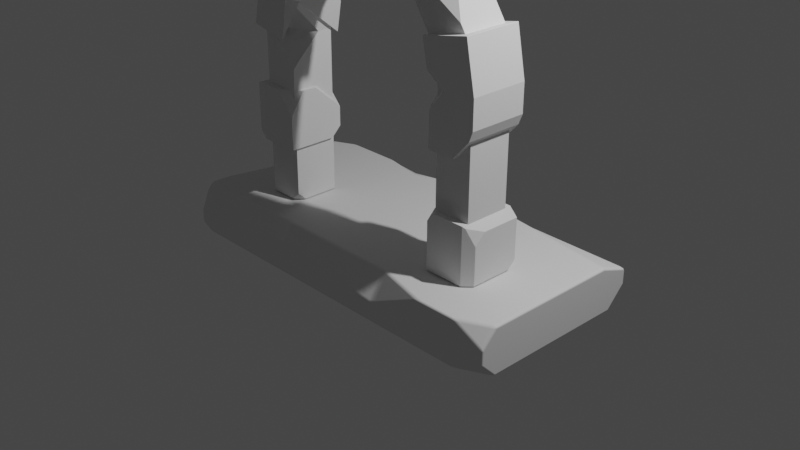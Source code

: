 # Source: m_portal7.blend  (saved by Blender 3.5.10; exported with 4.5.12 LTS)
import bpy
from mathutils import Matrix  # noqa: F401  (used for matrix-valued properties, if any)

bpy.ops.wm.read_factory_settings(use_empty=True)
scene = bpy.context.scene
scene.name = 'Scene'

# ---- collections
col_collection = bpy.data.collections.new('Collection'); scene.collection.children.link(col_collection)

# ---- world
world_world = bpy.data.worlds.new('World'); scene.world = world_world
world_world.use_nodes = True; world_world.node_tree.nodes.clear()
_N = world_world.node_tree.nodes; _L = world_world.node_tree.links
n0 = _N.new('ShaderNodeOutputWorld'); n0.name = 'World Output'; n0.location = (300, 300)
n1 = _N.new('ShaderNodeBackground'); n1.name = 'Background'; n1.location = (10, 300)
n1.inputs[0].default_value = (0.05088, 0.05088, 0.05088, 1.0)
_L.new(n1.outputs[0], n0.inputs[0])
n0.is_active_output = True
world_world.color = (0.05088, 0.05088, 0.05088)
world_world.use_sun_shadow = False
world_world.sun_shadow_jitter_overblur = 0.0

# ---- cameras
cam_camera = bpy.data.cameras.new('Camera')
cam_camera.clip_end = 100.0
cam_camera.ortho_scale = 7.314

# ---- lights
light_light = bpy.data.lights.new('Light', 'POINT')
light_light.transmission_factor = 0.0
light_light.energy = 1000.0
light_light.shadow_soft_size = 0.1
light_light.shadow_maximum_resolution = 0.006
light_light.use_absolute_resolution = True

# ---- meshes
me_plane_001 = bpy.data.meshes.new('Plane.001')
me_plane_001.from_pydata([(-1.0, -1.0, 0.0), (1.0, -1.0, 0.0), (0.0, 1.749, 0.00432), (-1.0, 0.7582, 0.002763), (-0.3881, 1.674, 0.004201), (-0.7097, 1.459, 0.003864), (-0.9245, 1.138, 0.003359), (1.0, 0.7582, 0.002763), (0.3881, 1.674, 0.004201), (0.7097, 1.459, 0.003864), (0.9245, 1.138, 0.003359), (1.0, -1.003, 0.4883), (0.0, 1.747, 0.4926), (-0.3881, 1.671, 0.4925), (-0.7097, 1.456, 0.4922), (-0.9245, 1.135, 0.4917), (1.0, 0.7554, 0.4911), (0.3881, 1.671, 0.4925), (0.7097, 1.456, 0.4922), (0.9245, 1.135, 0.4917), (0.5453, 2.056, 0.006403), (0.0, 2.162, 0.006698), (1.405, -1.0, 0.0), (1.405, 0.7982, 0.002993), (1.306, 1.296, 0.00427), (-0.5453, 2.056, 0.006403), (-1.002, 1.751, 0.005547), (-1.306, 1.296, 0.00427), (0.5454, 2.053, 0.4947), (0.0, 2.159, 0.495), (-1.405, 0.7952, 0.4913), (-1.405, -1.003, 0.4883), (1.405, -1.003, 0.4883), (1.405, 0.7952, 0.4913), (1.306, 1.293, 0.4926), (-1.306, 1.293, 0.4926), (-1.091, 0.7672, 0.002814), (-1.343, 1.107, 0.003787), (-1.405, 0.7963, 0.3183), (-1.405, 0.4829, 0.002468), (1.079, 1.636, 0.005223), (1.002, 1.75, 0.1446), (0.8859, 1.828, 0.005764), (0.793, 1.542, 0.004344), (-0.5222, 1.997, 0.4944), (-0.4867, 2.065, 0.4948), (-1.002, 1.749, 0.4341), (-0.9586, 1.705, 0.4936), (-1.035, 1.698, 0.4937), (-0.8111, 1.876, 0.4344), (-0.5453, 2.055, 0.1154), (-0.4868, 2.065, 0.4947), (-0.5222, 1.997, 0.4944), (0.8287, 1.575, 0.4929), (0.7984, 1.884, 0.4943), (1.002, 1.75, 0.2493), (1.251, 1.374, 0.4928), (0.9338, 1.565, 0.493), (1.057, 1.666, 0.349), (-1.0, -0.9134, 0.4885), (-1.0, -1.002, 0.3989), (-1.089, -1.003, 0.4883), (-0.9364, 1.075, 0.4916), (-1.0, 0.7573, 0.1649), (-1.0, 0.4292, 0.4906), (-1.325, 0.7873, 0.4913), (-1.405, -1.001, 0.1134), (-1.292, -1.0, 0.0), (-1.405, -0.7758, 0.0003731)], [], [(6, 15, 14, 5), (8, 17, 18, 9), (7, 16, 11, 1), (0, 60, 59, 64, 63, 3), (4, 13, 12, 2), (10, 19, 16, 7), (2, 12, 17, 8), (5, 14, 13, 4), (9, 18, 19, 10), (0, 3, 36, 39, 68, 67), (23, 22, 32, 33), (61, 60, 0, 67, 66, 31), (13, 14, 47, 44), (24, 23, 33, 34), (21, 20, 28, 29), (8, 9, 43, 42, 20), (3, 6, 27, 37, 36), (5, 4, 25, 26), (2, 8, 20, 21), (6, 5, 26, 27), (38, 37, 27, 35, 30), (25, 21, 29, 45, 51, 50), (7, 1, 22, 23), (14, 15, 35, 48, 47), (17, 12, 29, 28), (1, 11, 32, 22), (10, 7, 23, 24), (27, 26, 46, 48, 35), (65, 64, 59, 61, 31, 30), (11, 16, 33, 32), (18, 17, 28, 54, 53), (16, 19, 34, 33), (4, 2, 21, 25), (20, 42, 41, 55, 54, 28), (36, 37, 38, 39), (40, 41, 42, 43), (9, 10, 24, 40, 43), (26, 25, 50, 49, 46), (46, 47, 48), (44, 52, 51, 45), (12, 13, 44, 45, 29), (49, 50, 51, 52), (44, 47, 46, 49, 52), (19, 18, 53, 57, 56, 34), (41, 40, 24, 34, 56, 58, 55), (56, 57, 58), (58, 57, 53, 54, 55), (59, 60, 61), (3, 63, 62, 15, 6), (62, 63, 64, 65), (15, 62, 65, 30, 35), (66, 67, 68), (66, 68, 39, 38, 30, 31)])
_uv = me_plane_001.uv_layers.new(name='UVMap')
_uv.uv.foreach_set('vector', [0.0, 0.0, 0.0, 0.0, 0.0, 0.0, 0.0, 0.0, 0.0, 0.0, 0.0, 0.0, 0.0, 0.0, 0.0, 0.0, 0.0, 0.0, 0.0, 0.0, 0.0, 0.0, 0.0, 0.0, 0.0, 0.0, 0.0, 0.0, 0.0, 0.0, 0.0, 0.0, 0.0, 0.0, 0.0, 0.0, 0.0, 0.0, 0.0, 0.0, 0.0, 0.0, 0.0, 0.0, 0.0, 0.0, 0.0, 0.0, 0.0, 0.0, 0.0, 0.0, 0.0, 0.0, 0.0, 0.0, 0.0, 0.0, 0.0, 0.0, 0.0, 0.0, 0.0, 0.0, 0.0, 0.0, 0.0, 0.0, 0.0, 0.0, 0.0, 0.0, 0.0, 0.0, 0.0, 0.0, 0.0, 0.0, 0.0, 0.0, 0.0, 0.0, 0.0, 0.0, 0.0, 0.0, 0.0, 0.0, 0.0, 0.0, 0.0, 0.0, 0.0, 0.0, 0.0, 0.0, 0.0, 0.0, 0.0, 0.0, 0.0, 0.0, 0.0, 0.0, 0.0, 0.0, 0.0, 0.0, 0.0, 0.0, 0.0, 0.0, 0.0, 0.0, 0.0, 0.0, 0.0, 0.0, 0.0, 0.0, 0.0, 0.0, 0.0, 0.0, 0.0, 0.0, 0.0, 0.0, 0.0, 0.0, 0.0, 0.0, 0.0, 0.0, 0.0, 0.0, 0.0, 0.0, 0.0, 0.0, 0.0, 0.0, 0.0, 0.0, 0.0, 0.0, 0.0, 0.0, 0.0, 0.0, 0.0, 0.0, 0.0, 0.0, 0.0, 0.0, 0.0, 0.0, 0.0, 0.0, 0.0, 0.0, 0.0, 0.0, 0.0, 0.0, 0.0, 0.0, 0.0, 0.0, 0.0, 0.0, 0.0, 0.0, 0.0, 0.0, 0.0, 0.0, 0.0, 0.0, 0.0, 0.0, 0.0, 0.0, 0.0, 0.0, 0.0, 0.0, 0.0, 0.0, 0.0, 0.0, 0.0, 0.0, 0.0, 0.0, 0.0, 0.0, 0.0, 0.0, 0.0, 0.0, 0.0, 0.0, 0.0, 0.0, 0.0, 0.0, 0.0, 0.0, 0.0, 0.0, 0.0, 0.0, 0.0, 0.0, 0.0, 0.0, 0.0, 0.0, 0.0, 0.0, 0.0, 0.0, 0.0, 0.0, 0.0, 0.0, 0.0, 0.0, 0.0, 0.0, 0.0, 0.0, 0.0, 0.0, 0.0, 0.0, 0.0, 0.0, 0.0, 0.0, 0.0, 0.0, 0.0, 0.0, 0.0, 0.0, 0.0, 0.0, 0.0, 0.0, 0.0, 0.0, 0.0, 0.0, 0.0, 0.0, 0.0, 0.0, 0.0, 0.0, 0.0, 0.0, 0.0, 0.0, 0.0, 0.0, 0.0, 0.0, 0.0, 0.0, 0.0, 0.0, 0.0, 0.0, 0.0, 0.0, 0.0, 0.0, 0.0, 0.0, 0.0, 0.0, 0.0, 0.0, 0.0, 0.0, 0.0, 0.0, 0.0, 0.0, 0.0, 0.0, 0.0, 0.0, 0.0, 0.0, 0.0, 0.0, 0.0, 0.0, 0.0, 0.0, 0.0, 0.0, 0.0, 0.0, 0.0, 0.0, 0.0, 0.0, 0.0, 0.0, 0.0, 0.0, 0.0, 0.0, 0.0, 0.0, 0.0, 0.0, 0.0, 0.0, 0.0, 0.0, 0.0, 0.0, 0.0, 0.0, 0.0, 0.0, 0.0, 0.0, 0.0, 0.0, 0.0, 0.0, 0.0, 0.0, 0.0, 0.0, 0.0, 0.0, 0.0, 0.0, 0.0, 0.0, 0.0, 0.0, 0.0, 0.0, 0.0, 0.0, 0.0, 0.0, 0.0, 0.0, 0.0, 0.0, 0.0, 0.0, 0.0, 0.0, 0.0, 0.0, 0.0, 0.0, 0.0, 0.0, 0.0, 0.0, 0.0, 0.0, 0.0, 0.0, 0.0, 0.0, 0.0, 0.0, 0.0, 0.0, 0.0, 0.0, 0.0, 0.0, 0.0, 0.0, 0.0, 0.0, 0.0, 0.0, 0.0, 0.0, 0.0, 0.0, 0.0, 0.0, 0.0, 0.0, 0.0, 0.0, 0.0, 0.0, 0.0, 0.0, 0.0, 0.0, 0.0, 0.0, 0.0, 0.0, 0.0, 0.0, 0.0, 0.0, 0.0, 0.0, 0.0, 0.0, 0.0, 0.0, 0.0, 0.0, 0.0, 0.0, 0.0, 0.0, 0.0, 0.0, 0.0, 0.0, 0.0, 0.0, 0.0, 0.0, 0.0, 0.0, 0.0, 0.0, 0.0, 0.0, 0.0, 0.0, 0.0, 0.0, 0.0, 0.0, 0.0, 0.0, 0.0, 0.0, 0.0, 0.0, 0.0, 0.0, 0.0, 0.0, 0.0, 0.0, 0.0, 0.0, 0.0, 0.0, 0.0, 0.0, 0.0, 0.0, 0.0, 0.0, 0.0, 0.0, 0.0, 0.0, 0.0, 0.0, 0.0, 0.0, 0.0, 0.0])
me_plane_001.update()
me_plane_002 = bpy.data.meshes.new('Plane.002')
me_plane_002.from_pydata([(0.0, 2.248, -0.06497), (1.49, 0.807, -0.06792), (0.9685, 0.1989, -0.06824), (-0.5615, 2.14, -0.06518), (0.0, 2.244, 0.5651), (-1.488, 0.8114, 0.5622), (1.49, 0.8031, 0.5621), (0.4634, 1.628, -0.06815), (-1.385, 1.325, 0.5631), (-1.49, 0.1954, 0.5618), (0.8778, 1.211, -0.06762), (-0.9772, 0.7119, -0.06844), (0.4635, 1.624, 0.5619), (0.9685, 0.1951, 0.5618), (0.8779, 1.207, 0.5624), (-0.4635, 1.624, 0.5619), (-0.638, 1.507, 0.5624), (0.9685, -0.9996, -0.06881), (0.9685, -1.003, 0.5612), (-0.9685, -0.4039, 0.5615), (-1.49, 0.09987, -0.0683), (-1.49, 0.1986, 0.0311), (-1.391, 0.1992, -0.06825), (-0.9685, -0.2922, -0.06847), (-0.9685, -0.4008, 0.03952), (-1.077, -0.4002, -0.06853), (-0.9685, -0.07955, -0.06837), (-1.228, 0.1992, -0.06824), (-0.9685, 0.1973, 0.2495), (-1.408, -0.4002, -0.06853), (-1.49, -0.3213, 0.5616), (-1.408, -0.4039, 0.5615), (-1.408, -0.4002, -0.06853), (-1.49, -0.3195, 0.2505), (-1.49, 0.001457, -0.06834), (1.263, 0.1991, -0.06824), (1.263, 0.1953, 0.5618), (1.49, 0.5098, -0.06808), (1.449, 0.4038, -0.06814), (1.449, 0.4, 0.5619), (1.49, 0.506, 0.562), (1.386, 1.312, -0.06706), (1.39, 1.31, -0.06706), (1.39, 1.306, 0.563), (1.386, 1.308, 0.563), (-0.6378, 1.51, 0.006892), (-0.6803, 1.449, -0.06774), (-0.6999, 1.552, -0.06742), (-0.9028, 1.128, 0.02868), (-0.9198, 1.034, -0.06818), (-0.9922, 1.166, -0.06789), (-0.8476, 1.208, -0.06801), (-1.387, 0.7947, -0.06798), (-1.468, 0.9167, -0.06769), (-1.488, 0.8141, 0.1251), (-1.476, 0.8768, -0.02735), (-1.426, 0.8025, -0.02767), (-0.981, 1.738, -0.06634), (-1.072, 1.798, 0.04368), (-1.385, 1.328, 0.04271), (-1.486, 1.088, -0.08221), (0.9367, 0.9188, 0.5621), (0.9706, 0.7531, 0.3918), (0.9699, 0.5821, 0.5618), (1.14, 0.7688, 0.562), (-0.9902, 1.161, 0.5622), (-0.9028, 1.126, 0.4695), (-0.8501, 1.201, 0.562), (-0.903, 1.124, 0.4695), (-1.068, 0.7263, 0.5617), (-1.159, 1.665, 0.5638), (-0.9426, 1.709, 0.5636), (-1.073, 1.796, 0.4081), (-0.4145, 2.164, 0.5645), (-0.5612, 2.137, 0.4151), (-0.5331, 1.989, 0.5636), (0.0, 1.844, -0.06731), (0.0, 1.725, 0.006278), (-0.2457, 1.674, -0.06808), (-0.4634, 1.627, 0.005552), (-0.4772, 1.7, -0.06773), (-0.3913, 1.643, -0.06812), (0.4161, 2.168, -0.06513), (0.5337, 1.995, -0.06602), (0.5462, 2.056, 0.5644), (0.4809, 2.152, 0.5649), (0.4808, 2.155, 0.0006586), (0.5461, 2.059, 0.0001603), (-1.116, 1.217, -0.0676), (-1.41, 1.162, -0.07659), (-1.385, 1.328, 0.04267), (0.9334, 0.9384, -0.06796), (1.156, 0.7741, -0.0681), (0.9699, 0.5693, -0.06821), (0.9706, 0.7547, 0.1182), (0.9685, -0.4905, -0.06857), (0.9685, -0.4007, 0.0218), (1.059, -0.4002, -0.06853), (1.49, -0.9175, -0.06878), (1.49, -1.0, 0.01329), (1.192, -0.9996, -0.06881), (1.49, -0.9175, -0.06878), (1.49, -1.0, 0.01326), (1.49, -1.003, 0.4728), (1.402, -1.003, 0.5612), (1.402, -0.4002, -0.06853), (1.49, -0.4886, -0.06857), (1.402, -0.4039, 0.5615), (1.49, -0.4911, 0.3569), (1.423, -0.425, 0.5403), (1.49, -0.608, 0.473), (1.065, -0.4039, 0.5615), (0.9685, -0.4033, 0.4653), (0.9685, -0.5001, 0.5615), (0.0, 1.723, 0.462), (0.09789, 1.702, 0.562), (0.0, 1.822, 0.5626), (-0.09789, 1.702, 0.562), (-0.9685, 0.1964, 0.4087), (-1.184, 0.1954, 0.5618), (-0.9685, -0.04382, 0.5617), (0.2692, 1.669, -0.06808), (0.0556, 1.714, -0.02), (0.07483, 1.772, -0.06766), (-1.125, 1.521, -0.06676), (-1.152, 1.336, -0.06723), (-1.265, 1.391, -0.02235)], [], [(3, 0, 76, 78, 81, 80), (44, 41, 10, 14), (0, 4, 85, 86, 82), (36, 39, 40, 6, 64, 63, 13), (82, 86, 87, 83), (105, 106, 98, 101, 100, 17, 95, 97), (31, 29, 25, 24, 19), (35, 36, 13, 2), (22, 21, 9, 119, 118, 28, 27), (48, 51, 46, 45, 16, 67, 66), (57, 58, 72, 71, 16, 45, 47), (107, 105, 97, 96, 112, 111), (3, 74, 73, 4, 0), (71, 70, 8, 65, 67, 16), (100, 102, 99, 103, 104, 18, 17), (1, 37, 38, 35, 2, 93, 92), (83, 87, 84, 12, 7), (96, 95, 17, 18, 113, 112), (42, 43, 6, 1), (8, 5, 69, 65), (20, 21, 22), (23, 24, 25), (26, 27, 28), (9, 30, 31, 19, 120, 119), (34, 33, 30, 9, 21, 20), (29, 32, 34, 20, 22, 27, 26, 23, 25), (32, 33, 34), (29, 31, 30, 33, 32), (1, 6, 40, 37), (38, 39, 36, 35), (37, 40, 39, 38), (10, 91, 94, 62, 61, 14), (43, 42, 41, 44), (94, 93, 2, 13, 63, 62), (45, 46, 47), (53, 55, 54, 5, 8, 59, 60), (48, 49, 50, 51), (5, 54, 56, 52, 11, 68, 69), (54, 55, 56), (52, 56, 55, 53), (59, 90, 89, 60), (52, 53, 60, 89, 88, 50, 49, 11), (61, 62, 63, 64), (6, 43, 44, 14, 61, 64), (65, 66, 67), (65, 69, 68, 66), (11, 49, 48, 66, 68), (70, 71, 72), (59, 8, 70, 72, 58), (73, 74, 75), (77, 122, 121, 7, 12, 115, 114), (84, 85, 4, 116, 115, 12), (79, 80, 81), (75, 74, 3, 80, 79, 15), (76, 123, 122, 77, 78), (84, 87, 86, 85), (4, 73, 75, 15, 117, 116), (88, 125, 124, 57, 47, 46, 51, 50), (126, 125, 88, 89, 90), (91, 92, 93, 94), (41, 42, 1, 92, 91, 10), (95, 96, 97), (102, 101, 98, 99), (100, 101, 102), (105, 107, 109, 108, 106), (103, 110, 109, 107, 104), (108, 109, 110), (106, 108, 110, 103, 99, 98), (111, 112, 113), (104, 107, 111, 113, 18), (114, 115, 116, 117), (79, 81, 78, 77, 114, 117, 15), (118, 119, 120), (24, 23, 26, 28, 118, 120, 19), (121, 122, 123), (0, 82, 83, 7, 121, 123, 76), (124, 125, 126), (57, 124, 126, 90, 59, 58)])
me_plane_002.polygons.foreach_set('use_smooth', [True] * 78)
_uv = me_plane_002.uv_layers.new(name='UVMap')
_uv.uv.foreach_set('vector', [0.0, 0.0, 0.0, 0.0, 0.0, 0.0, 0.0, 0.0, 0.0, 0.0, 0.0, 0.0, 0.0, 0.0, 0.0, 0.0, 0.0, 0.0, 0.0, 0.0, 0.0, 0.0, 0.0, 0.0, 0.0, 0.0, 0.0, 0.0, 0.0, 0.0, 0.0, 0.0, 0.0, 0.0, 0.0, 0.0, 0.0, 0.0, 0.0, 0.0, 0.0, 0.0, 0.0, 0.0, 0.0, 0.0, 0.0, 0.0, 0.0, 0.0, 0.0, 0.0, 0.0, 0.0, 0.0, 0.0, 0.0, 0.0, 0.0, 0.0, 0.0, 0.0, 0.0, 0.0, 0.0, 0.0, 0.0, 0.0, 0.0, 0.0, 0.0, 0.0, 0.0, 0.0, 0.0, 0.0, 0.0, 0.0, 0.0, 0.0, 0.0, 0.0, 0.0, 0.0, 0.0, 0.0, 0.0, 0.0, 0.0, 0.0, 0.0, 0.0, 0.0, 0.0, 0.0, 0.0, 0.0, 0.0, 0.0, 0.0, 0.0, 0.0, 0.0, 0.0, 0.0, 0.0, 0.0, 0.0, 0.0, 0.0, 0.0, 0.0, 0.0, 0.0, 0.0, 0.0, 0.0, 0.0, 0.0, 0.0, 0.0, 0.0, 0.0, 0.0, 0.0, 0.0, 0.0, 0.0, 0.0, 0.0, 0.0, 0.0, 0.0, 0.0, 0.0, 0.0, 0.0, 0.0, 0.0, 0.0, 0.0, 0.0, 0.0, 0.0, 0.0, 0.0, 0.0, 0.0, 0.0, 0.0, 0.0, 0.0, 0.0, 0.0, 0.0, 0.0, 0.0, 0.0, 0.0, 0.0, 0.0, 0.0, 0.0, 0.0, 0.0, 0.0, 0.0, 0.0, 0.0, 0.0, 0.0, 0.0, 0.0, 0.0, 0.0, 0.0, 0.0, 0.0, 0.0, 0.0, 0.0, 0.0, 0.0, 0.0, 0.0, 0.0, 0.0, 0.0, 0.0, 0.0, 0.0, 0.0, 0.0, 0.0, 0.0, 0.0, 0.0, 0.0, 0.0, 0.0, 0.0, 0.0, 0.0, 0.0, 0.0, 0.0, 0.0, 0.0, 0.0, 0.0, 0.0, 0.0, 0.0, 0.0, 0.0, 0.0, 0.0, 0.0, 0.0, 0.0, 0.0, 0.0, 0.0, 0.0, 0.0, 0.0, 0.0, 0.0, 0.0, 0.0, 0.0, 0.0, 0.0, 0.0, 0.0, 0.0, 0.0, 0.0, 0.0, 0.0, 0.0, 0.0, 0.0, 0.0, 0.0, 0.0, 0.0, 0.0, 0.0, 0.0, 0.0, 0.0, 0.0, 0.0, 0.0, 0.0, 0.0, 0.0, 0.0, 0.0, 0.0, 0.0, 0.0, 0.0, 0.0, 0.0, 0.0, 0.0, 0.0, 0.0, 0.0, 0.0, 0.0, 0.0, 0.0, 0.0, 0.0, 0.0, 0.0, 0.0, 0.0, 0.0, 0.0, 0.0, 0.0, 0.0, 0.0, 0.0, 0.0, 0.0, 0.0, 0.0, 0.0, 0.0, 0.0, 0.0, 0.0, 0.0, 0.0, 0.0, 0.0, 0.0, 0.0, 0.0, 0.0, 0.0, 0.0, 0.0, 0.0, 0.0, 0.0, 0.0, 0.0, 0.0, 0.0, 0.0, 0.0, 0.0, 0.0, 0.0, 0.0, 0.0, 0.0, 0.0, 0.0, 0.0, 0.0, 0.0, 0.0, 0.0, 0.0, 0.0, 0.0, 0.0, 0.0, 0.0, 0.0, 0.0, 0.0, 0.0, 0.0, 0.0, 0.0, 0.0, 0.0, 0.0, 0.0, 0.0, 0.0, 0.0, 0.0, 0.0, 0.0, 0.0, 0.0, 0.0, 0.0, 0.0, 0.0, 0.0, 0.0, 0.0, 0.0, 0.0, 0.0, 0.0, 0.0, 0.0, 0.0, 0.0, 0.0, 0.0, 0.0, 0.0, 0.0, 0.0, 0.0, 0.0, 0.0, 0.0, 0.0, 0.0, 0.0, 0.0, 0.0, 0.0, 0.0, 0.0, 0.0, 0.0, 0.0, 0.0, 0.0, 0.0, 0.0, 0.0, 0.0, 0.0, 0.0, 0.0, 0.0, 0.0, 0.0, 0.0, 0.0, 0.0, 0.0, 0.0, 0.0, 0.0, 0.0, 0.0, 0.0, 0.0, 0.0, 0.0, 0.0, 0.0, 0.0, 0.0, 0.0, 0.0, 0.0, 0.0, 0.0, 0.0, 0.0, 0.0, 0.0, 0.0, 0.0, 0.0, 0.0, 0.0, 0.0, 0.0, 0.0, 0.0, 0.0, 0.0, 0.0, 0.0, 0.0, 0.0, 0.0, 0.0, 0.0, 0.0, 0.0, 0.0, 0.0, 0.0, 0.0, 0.0, 0.0, 0.0, 0.0, 0.0, 0.0, 0.0, 0.0, 0.0, 0.0, 0.0, 0.0, 0.0, 0.0, 0.0, 0.0, 0.0, 0.0, 0.0, 0.0, 0.0, 0.0, 0.0, 0.0, 0.0, 0.0, 0.0, 0.0, 0.0, 0.0, 0.0, 0.0, 0.0, 0.0, 0.0, 0.0, 0.0, 0.0, 0.0, 0.0, 0.0, 0.0, 0.0, 0.0, 0.0, 0.0, 0.0, 0.0, 0.0, 0.0, 0.0, 0.0, 0.0, 0.0, 0.0, 0.0, 0.0, 0.0, 0.0, 0.0, 0.0, 0.0, 0.0, 0.0, 0.0, 0.0, 0.0, 0.0, 0.0, 0.0, 0.0, 0.0, 0.0, 0.0, 0.0, 0.0, 0.0, 0.0, 0.0, 0.0, 0.0, 0.0, 0.0, 0.0, 0.0, 0.0, 0.0, 0.0, 0.0, 0.0, 0.0, 0.0, 0.0, 0.0, 0.0, 0.0, 0.0, 0.0, 0.0, 0.0, 0.0, 0.0, 0.0, 0.0, 0.0, 0.0, 0.0, 0.0, 0.0, 0.0, 0.0, 0.0, 0.0, 0.0, 0.0, 0.0, 0.0, 0.0, 0.0, 0.0, 0.0, 0.0, 0.0, 0.0, 0.0, 0.0, 0.0, 0.0, 0.0, 0.0, 0.0, 0.0, 0.0, 0.0, 0.0, 0.0, 0.0, 0.0, 0.0, 0.0, 0.0, 0.0, 0.0, 0.0, 0.0, 0.0, 0.0, 0.0, 0.0, 0.0, 0.0, 0.0, 0.0, 0.0, 0.0, 0.0, 0.0, 0.0, 0.0, 0.0, 0.0, 0.0, 0.0, 0.0, 0.0, 0.0, 0.0, 0.0, 0.0, 0.0, 0.0, 0.0, 0.0, 0.0, 0.0, 0.0, 0.0, 0.0, 0.0, 0.0, 0.0, 0.0, 0.0, 0.0, 0.0, 0.0, 0.0, 0.0, 0.0, 0.0, 0.0, 0.0, 0.0, 0.0, 0.0, 0.0, 0.0, 0.0, 0.0, 0.0, 0.0, 0.0, 0.0, 0.0, 0.0, 0.0, 0.0, 0.0, 0.0, 0.0, 0.0, 0.0, 0.0, 0.0, 0.0, 0.0, 0.0, 0.0, 0.0, 0.0, 0.0, 0.0, 0.0, 0.0, 0.0, 0.0, 0.0, 0.0, 0.0, 0.0, 0.0, 0.0, 0.0, 0.0, 0.0, 0.0, 0.0, 0.0, 0.0, 0.0, 0.0, 0.0, 0.0, 0.0, 0.0, 0.0, 0.0, 0.0, 0.0, 0.0, 0.0, 0.0, 0.0, 0.0, 0.0, 0.0, 0.0, 0.0, 0.0, 0.0, 0.0, 0.0, 0.0, 0.0, 0.0, 0.0, 0.0, 0.0, 0.0, 0.0, 0.0, 0.0, 0.0, 0.0, 0.0, 0.0, 0.0, 0.0, 0.0, 0.0, 0.0, 0.0, 0.0, 0.0, 0.0, 0.0, 0.0, 0.0, 0.0, 0.0, 0.0, 0.0, 0.0, 0.0, 0.0, 0.0, 0.0, 0.0, 0.0, 0.0, 0.0, 0.0, 0.0, 0.0, 0.0, 0.0, 0.0, 0.0, 0.0, 0.0, 0.0, 0.0, 0.0, 0.0, 0.0, 0.0, 0.0, 0.0, 0.0, 0.0, 0.0, 0.0, 0.0, 0.0, 0.0, 0.0, 0.0])
me_plane_002.update()
me_plane_003 = bpy.data.meshes.new('Plane.003')
me_plane_003.from_pydata([(-0.3333, -1.0, -0.5051), (0.3333, -1.0, -0.5051), (1.0, 0.0, 0.0), (-1.0, 0.0, -0.5051), (1.0, 0.0, -0.5051), (-0.3333, 0.0, -0.5051), (0.3333, 0.0, -0.5051), (-0.3333, 0.0, 0.0), (0.3333, 0.0, 0.0), (1.0, 0.6646, 0.0), (1.0, 1.0, -0.1175), (0.3333, 1.0, -0.1175), (0.3333, 0.8825, 0.0), (-0.03671, 1.0, 0.0), (-1.0, 0.0, -0.1061), (-1.0, 0.3573, 0.0), (-0.8939, 0.0, 0.0), (-1.0, -0.6537, 0.0), (-1.0, 0.8605, 0.0), (-1.0, 1.0, -0.1395), (-0.8605, 1.0, 0.0), (-1.0, 1.0, -0.3445), (-1.0, 0.9074, -0.5051), (-0.9074, 1.0, -0.5051), (-1.0, -0.8376, 0.0), (-0.3333, -0.8376, 0.0), (-0.3333, -1.0, -0.1624), (0.3333, -1.0, -0.2958), (0.3333, -0.8376, 0.0), (0.6353, -1.0, 0.0), (0.824, -1.0, 0.0), (1.0, -0.824, 0.0), (1.0, -1.0, -0.176), (-0.3333, 1.0, -0.2278), (-0.2196, 1.0, 0.0), (-0.3333, 0.8863, 0.0), (-0.5667, 1.0, 0.0), (0.3333, 1.0, -0.4152), (0.3333, 0.9101, -0.5051), (-0.3333, 0.9101, -0.5051), (-0.3333, 1.0, -0.4152), (-0.4232, 1.0, -0.5051), (1.0, 1.0, -0.2839), (1.0, 0.7788, -0.5051), (0.3333, 0.9101, -0.5051), (0.3333, 1.0, -0.4152), (-1.0, -0.9004, -0.06289), (-0.8592, -1.0, -0.1624), (-1.0, -1.0, -0.3032), (1.0, -1.0, -0.3307), (1.0, -0.8255, -0.5051), (0.8255, -1.0, -0.5051), (-1.0, -1.0, -0.4256), (-0.9205, -1.0, -0.5051), (-1.0, -0.9205, -0.5051)], [], [(11, 13, 34, 33, 40, 37), (5, 6, 38, 39), (8, 12, 9, 2), (24, 17, 16, 7, 25), (19, 18, 15, 14, 3, 22, 21), (37, 38, 44, 45), (16, 15, 18, 20, 36, 35, 7), (26, 27, 1, 0), (7, 35, 34, 13, 12, 8), (0, 1, 6, 5), (48, 47, 26, 0, 53, 52), (29, 28, 8, 2, 31, 30), (32, 31, 2, 4, 50, 49), (11, 12, 13), (9, 12, 11, 10), (10, 11, 37, 45, 42), (14, 15, 16, 17), (25, 7, 8, 28), (18, 19, 20), (33, 36, 20, 19, 21, 23, 41, 40), (21, 22, 23), (3, 5, 39, 41, 23, 22), (27, 28, 29), (25, 28, 27, 26), (24, 25, 26, 47, 46), (30, 31, 32), (1, 51, 50, 4, 6), (33, 34, 35, 36), (39, 40, 41), (37, 40, 39, 38), (6, 4, 43, 44, 38), (44, 43, 42, 45), (2, 9, 10, 42, 43, 4), (46, 47, 48), (54, 53, 0, 5, 3), (49, 50, 51), (27, 29, 30, 32, 49, 51, 1), (52, 53, 54), (14, 17, 24, 46, 48, 52, 54, 3)])
_uv = me_plane_003.uv_layers.new(name='UVMap')
_uv.uv.foreach_set('vector', [0.6667, 1.0, 0.4816, 1.0, 0.3902, 1.0, 0.3333, 1.0, 0.3333, 1.0, 0.6667, 1.0, 0.3333, 0.5, 0.6667, 0.5, 0.6667, 0.9551, 0.3333, 0.9551, 0.6667, 0.5, 0.6667, 0.9413, 1.0, 0.8323, 1.0, 0.5, 0.0, 0.08122, 0.0, 0.1732, 0.05303, 0.5, 0.3333, 0.5, 0.3333, 0.08122, 0.0, 1.0, 0.0, 0.9302, 0.0, 0.6787, 0.0, 0.5, 0.0, 0.5, 0.0, 0.9537, 0.0, 1.0, 0.6667, 1.0, 0.6667, 1.0, 0.6667, 1.0, 0.6667, 1.0, 0.05303, 0.5, 0.0, 0.6787, 0.0, 0.9302, 0.06977, 1.0, 0.2167, 1.0, 0.3333, 0.9431, 0.3333, 0.5, 0.3333, 0.0, 0.6667, 0.0, 0.6667, 0.0, 0.3333, 0.0, 0.3333, 0.5, 0.3333, 0.9431, 0.3902, 1.0, 0.4816, 1.0, 0.6667, 0.9413, 0.6667, 0.5, 0.3333, 0.0, 0.6667, 0.0, 0.6667, 0.5, 0.3333, 0.5, 0.0, 0.0, 0.0704, 0.0, 0.3333, 0.0, 0.3333, 0.0, 0.03974, 0.0, 0.0, 0.0, 0.8177, 0.0, 0.6667, 0.08122, 0.6667, 0.5, 1.0, 0.5, 1.0, 0.08798, 0.912, 0.0, 1.0, 0.0, 1.0, 0.08798, 1.0, 0.5, 1.0, 0.5, 1.0, 0.08723, 1.0, 0.0, 0.6667, 1.0, 0.6667, 1.0, 0.4816, 1.0, 1.0, 0.8323, 0.6667, 0.9413, 0.6667, 1.0, 1.0, 1.0, 1.0, 1.0, 0.6667, 1.0, 0.6667, 1.0, 0.6667, 1.0, 1.0, 1.0, 0.0, 0.5, 0.0, 0.6787, 0.05303, 0.5, 0.0, 0.1732, 0.3333, 0.08122, 0.3333, 0.5, 0.6667, 0.5, 0.6667, 0.08122, 0.0, 0.9302, 0.0, 1.0, 0.06977, 1.0, 0.3333, 1.0, 0.2167, 1.0, 0.06977, 1.0, 0.0, 1.0, 0.0, 1.0, 0.04629, 1.0, 0.2884, 1.0, 0.3333, 1.0, 0.0, 1.0, 0.0, 0.9537, 0.04629, 1.0, 0.0, 0.5, 0.3333, 0.5, 0.3333, 0.9551, 0.2884, 1.0, 0.04629, 1.0, 0.0, 0.9537, 0.6667, 0.0, 0.6667, 0.0, 0.8177, 0.0, 0.3333, 0.08122, 0.6667, 0.08122, 0.6667, 0.0, 0.3333, 0.0, 0.0, 0.08122, 0.3333, 0.08122, 0.3333, 0.0, 0.0704, 0.0, 0.0, 0.04978, 0.912, 0.0, 1.0, 0.08798, 1.0, 0.0, 0.6667, 0.0, 0.9128, 0.0, 1.0, 0.08723, 1.0, 0.5, 0.6667, 0.5, 0.3333, 1.0, 0.3902, 1.0, 0.3333, 0.9431, 0.2167, 1.0, 0.3333, 0.9551, 0.3333, 1.0, 0.2884, 1.0, 0.6667, 1.0, 0.3333, 1.0, 0.3333, 0.9551, 0.6667, 0.9551, 0.6667, 0.5, 1.0, 0.5, 1.0, 0.8894, 0.6667, 0.9551, 0.6667, 0.9551, 0.6667, 0.9551, 1.0, 0.8894, 1.0, 1.0, 0.6667, 1.0, 1.0, 0.5, 1.0, 0.8323, 1.0, 1.0, 1.0, 1.0, 1.0, 0.8894, 1.0, 0.5, 0.0, 0.04978, 0.0704, 0.0, 0.0, 0.0, 0.0, 0.03974, 0.03974, 0.0, 0.3333, 0.0, 0.3333, 0.5, 0.0, 0.5, 1.0, 0.0, 1.0, 0.08723, 0.9128, 0.0, 0.6667, 0.0, 0.8177, 0.0, 0.912, 0.0, 1.0, 0.0, 1.0, 0.0, 0.9128, 0.0, 0.6667, 0.0, 0.0, 0.0, 0.03974, 0.0, 0.0, 0.03974, 0.0, 0.5, 0.0, 0.1732, 0.0, 0.08122, 0.0, 0.04978, 0.0, 0.0, 0.0, 0.0, 0.0, 0.03974, 0.0, 0.5])
me_plane_003.update()

# ---- objects
ob_light = bpy.data.objects.new('Light', light_light)
ob_camera = bpy.data.objects.new('Camera', cam_camera)
ob_plane = bpy.data.objects.new('Plane', me_plane_001)
ob_plane_001 = bpy.data.objects.new('Plane.001', me_plane_002)
ob_plane_002 = bpy.data.objects.new('Plane.002', me_plane_003)

# ---- transforms, parenting, visibility, modifiers, constraints
ob_light.location = (4.076, 1.005, 5.904)
ob_light.rotation_euler = (0.6503, 0.05522, 1.866)
ob_light.lock_rotations_4d = False
ob_light.empty_display_type = 'ARROWS'
ob_light.color = (0.0, 0.0, 0.0, 0.0)
ob_light.lineart.crease_threshold = 0.0
ob_camera.location = (7.359, -6.926, 4.958)
ob_camera.rotation_euler = (1.109, 0.0, 0.8149)
ob_camera.lock_rotations_4d = False
ob_camera.empty_display_type = 'ARROWS'
ob_camera.color = (0.0, 0.0, 0.0, 0.0)
ob_camera.display_type = 'WIRE'
ob_camera.lineart.crease_threshold = 0.0
ob_plane.location = (0.0, 0.0, 1.012)
ob_plane.rotation_euler = (1.565, -0.0, 0.0)
_m = ob_plane.modifiers.new('Bevel', 'BEVEL')
_m.width = 0.024
_m.width_pct = 0.024
_m.segments = 2
_m.limit_method = 'NONE'
_m.harden_normals = True
ob_plane_001.location = (0.0, 0.0, 1.012)
ob_plane_001.rotation_euler = (1.565, -0.0, 0.0)
_m = ob_plane_001.modifiers.new('Bevel', 'BEVEL')
_m.width = 0.024
_m.width_pct = 0.024
_m.segments = 2
_m.limit_method = 'NONE'
_m.harden_normals = True
ob_plane_002.location = (0.0, 0.0, 0.0)
ob_plane_002.scale = (2.08, 1.0, 1.0)
_m = ob_plane_002.modifiers.new('Bevel', 'BEVEL')
_m.width = 0.024
_m.width_pct = 0.024
_m.segments = 2
_m.limit_method = 'NONE'
_m.harden_normals = True

# ---- collection membership
col_collection.objects.link(ob_light)
col_collection.objects.link(ob_camera)
col_collection.objects.link(ob_plane)
col_collection.objects.link(ob_plane_001)
col_collection.objects.link(ob_plane_002)

# ---- scene / render settings (as saved in the file)
scene.camera = ob_camera
scene.frame_start = 1; scene.frame_end = 250; scene.frame_set(1)
scene.render.engine = 'BLENDER_EEVEE_NEXT'
scene.cycles.sampling_pattern = 'TABULATED_SOBOL'
scene.view_settings.view_transform = 'Filmic'
bpy.context.view_layer.update()
